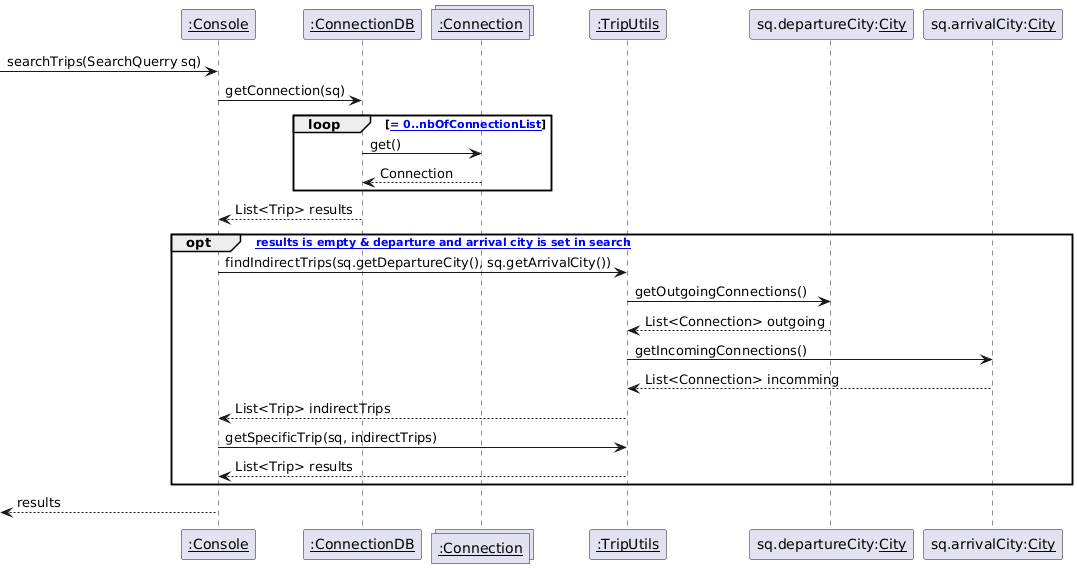

The diagram above was rendered by PlantUML. Its source (embedded in the PNG):
@startuml
participant "<u>:Console" as console
participant "<u>:ConnectionDB" as connectionDB
collections "<u>:Connection" as connection
participant "<u>:TripUtils" as tripUtils
participant "sq.departureCity:<u>City" as departureCity
participant "sq.arrivalCity:<u>City" as arrivalCity

[->console : searchTrips(SearchQuerry sq)
console->connectionDB   : getConnection(sq)

loop [[i = 0..nbOfConnectionList]]
connectionDB->connection : get()
connection-->connectionDB : Connection
end loop

connectionDB-->console : List<Trip> results

opt [If results is empty & departure and arrival city is set in search]
console->tripUtils : findIndirectTrips(sq.getDepartureCity(), sq.getArrivalCity())
tripUtils->departureCity : getOutgoingConnections()
departureCity-->tripUtils: List<Connection> outgoing

tripUtils->arrivalCity : getIncomingConnections()
arrivalCity-->tripUtils: List<Connection> incomming

tripUtils-->console: List<Trip> indirectTrips

console->tripUtils: getSpecificTrip(sq, indirectTrips)

tripUtils-->console: List<Trip> results


end opt

console-->[:results
@enduml